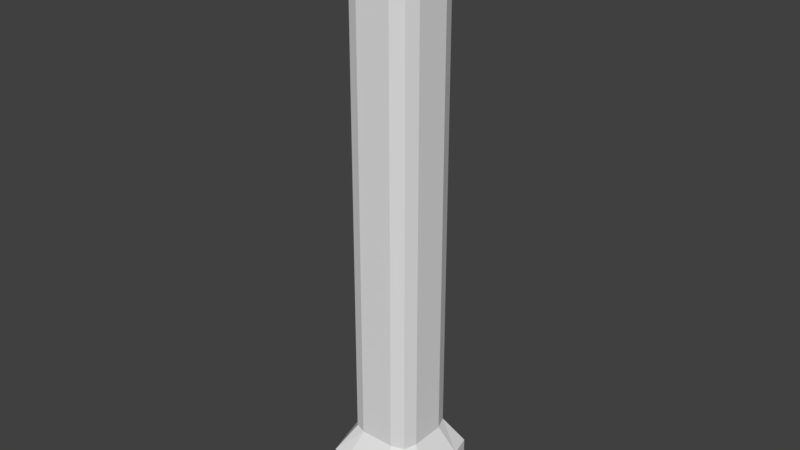 # Source: thermometer.blend  (saved by Blender 2.78.0; exported with 4.5.12 LTS)
import bpy
from mathutils import Matrix  # noqa: F401  (used for matrix-valued properties, if any)

bpy.ops.wm.read_factory_settings(use_empty=True)
scene = bpy.context.scene
scene.name = 'Scene'

# ---- collections
col_collection_1 = bpy.data.collections.new('Collection 1'); scene.collection.children.link(col_collection_1)

# ---- materials (node trees are filled in below, after node groups)
mat_thermometer_glass = bpy.data.materials.new('thermometer_glass')
mat_thermometer_glass.alpha_threshold = 0.0
mat_thermometer_glass.use_transparent_shadow = False
mat_thermometer_glass.roughness = 0.5
mat_thermometer_glass.line_color = (0.0, 0.0, 0.0, 1.0)

# ---- material node trees

# ---- world
world_world = bpy.data.worlds.new('World'); scene.world = world_world
world_world.color = (0.05088, 0.05088, 0.05088)
world_world.use_sun_shadow = False
world_world.sun_shadow_jitter_overblur = 0.0
world_world.cycles.sampling_method = 'MANUAL'

# ---- meshes
me_cube = bpy.data.meshes.new('Cube')
me_cube.from_pydata([(0.8382, 0.8972, -4.13), (0.8779, -0.8779, -4.13), (-0.8249, -0.8802, -4.13), (-0.8293, 0.8334, -4.13), (0.8382, 0.8972, 10.01), (0.8779, -0.8779, 10.01), (-0.8249, -0.8802, 10.01), (-0.8293, 0.8334, 10.01), (0.9957, 0.5019, -4.13), (0.9957, 0.001933, -4.13), (0.9957, -0.4981, -4.13), (0.4957, 1.002, -4.13), (-0.004338, 1.002, -4.13), (-0.5043, 1.002, -4.13), (0.8382, 0.8972, -0.5954), (0.8382, 0.8972, 2.939), (0.8382, 0.8972, 6.474), (0.4957, -0.9981, -4.13), (-0.004339, -0.9981, -4.13), (-0.5043, -0.9981, -4.13), (0.8779, -0.8779, -0.5954), (0.8779, -0.8779, 2.939), (0.8779, -0.8779, 6.474), (-1.004, -0.4981, -4.13), (-1.004, 0.001934, -4.13), (-1.004, 0.5019, -4.13), (-0.8249, -0.8802, -0.5954), (-0.8249, -0.8802, 2.939), (-0.8249, -0.8802, 6.474), (-0.8293, 0.8334, -0.5954), (-0.8293, 0.8334, 2.939), (-0.8293, 0.8334, 6.474), (0.9957, 0.5019, 10.01), (0.9957, 0.001933, 10.01), (0.9957, -0.4981, 10.01), (0.4957, 1.002, 10.01), (-0.004338, 1.002, 10.01), (-0.5043, 1.002, 10.01), (0.4957, -0.9981, 10.01), (-0.004339, -0.9981, 10.01), (-0.5043, -0.9981, 10.01), (-1.004, -0.4981, 10.01), (-1.004, 0.001934, 10.01), (-1.004, 0.5019, 10.01), (0.4957, 1.002, 6.474), (-0.004338, 1.002, 6.474), (-0.5043, 1.002, 6.474), (0.4957, 1.002, 2.939), (-0.004338, 1.002, 2.939), (-0.5043, 1.002, 2.939), (0.4957, 1.002, -0.5954), (-0.004338, 1.002, -0.5954), (-0.5043, 1.002, -0.5954), (-1.004, -0.4981, -0.5954), (-1.004, 0.001934, -0.5954), (-1.004, 0.5019, -0.5954), (-1.004, -0.4981, 2.939), (-1.004, 0.001934, 2.939), (-1.004, 0.5019, 2.939), (-1.004, -0.4981, 6.474), (-1.004, 0.001934, 6.474), (-1.004, 0.5019, 6.474), (0.4957, -0.9981, -0.5954), (-0.004339, -0.9981, -0.5954), (-0.5043, -0.9981, -0.5954), (0.4957, -0.9981, 2.939), (-0.004339, -0.9981, 2.939), (-0.5043, -0.9981, 2.939), (0.4957, -0.9981, 6.474), (-0.004339, -0.9981, 6.474), (-0.5043, -0.9981, 6.474), (0.9957, 0.5019, -0.5954), (0.9957, 0.001933, -0.5954), (0.9957, -0.4981, -0.5954), (0.9957, 0.5019, 2.939), (0.9957, 0.001933, 2.939), (0.9957, -0.4981, 2.939), (0.9957, 0.5019, 6.474), (0.9957, 0.001933, 6.474), (0.9957, -0.4981, 6.474), (0.4957, 0.5019, 10.75), (0.4957, 0.001933, 10.75), (0.4957, -0.4981, 10.75), (-0.004338, 0.5019, 10.75), (-0.004339, 0.001933, 10.75), (-0.004339, -0.4981, 10.75), (-0.5043, 0.5019, 10.75), (-0.5043, 0.001933, 10.75), (-0.5043, -0.4981, 10.75), (1.448, 0.7283, -5.725), (1.291, 1.35, -5.725), (-1.457, 0.7283, -5.725), (-1.278, -1.333, -5.725), (-0.7307, -1.451, -5.725), (-1.282, 1.286, -5.725), (-0.7307, 1.455, -5.725), (1.331, -1.331, -5.725), (1.448, -0.7245, -5.725), (1.448, -0.7245, -4.932), (1.331, -1.331, -4.932), (-0.7307, 1.455, -4.932), (-1.282, 1.286, -4.932), (-0.7307, -1.451, -4.932), (-1.278, -1.333, -4.932), (-1.457, 0.7283, -4.932), (1.291, 1.35, -4.932), (1.448, 0.7283, -4.932), (1.448, 0.001933, -4.932), (0.7221, 1.455, -4.932), (-0.004338, 1.455, -4.932), (0.7221, -1.451, -4.932), (-0.004339, -1.451, -4.932), (-1.457, -0.7245, -4.932), (-1.457, 0.001934, -4.932), (-0.7538, -0.8091, -6.453), (-0.4688, -0.9269, -6.453), (-0.7582, 0.7623, -6.453), (-0.9332, 0.4664, -6.453), (0.9245, 0.4664, -6.453), (0.9245, -0.4625, -6.453), (0.9245, 0.001933, -6.453), (0.4601, 0.9308, -6.453), (0.7671, 0.8261, -6.453), (1.448, 0.001933, -5.725), (0.7221, 1.455, -5.725), (-0.004338, 1.455, -5.725), (0.7221, -1.451, -5.725), (-0.004339, -1.451, -5.725), (-1.457, -0.7245, -5.725), (-1.457, 0.001934, -5.725), (-0.4688, 0.9308, -6.453), (0.8067, -0.8067, -6.453), (-0.004338, 0.9308, -6.453), (0.4601, -0.9269, -6.453), (-0.004339, -0.9269, -6.453), (-0.9332, -0.4625, -6.453), (-0.9332, 0.001934, -6.453), (-0.4688, 0.4664, -6.453), (0.4601, 0.4664, -6.453), (-0.004338, 0.4664, -6.453), (-0.4688, 0.001934, -6.453), (0.4601, 0.001933, -6.453), (-0.004338, 0.001933, -6.453), (-0.4688, -0.4625, -6.453), (0.4601, -0.4625, -6.453), (-0.004339, -0.4625, -6.453)], [], [(19, 2, 103, 102), (88, 41, 6, 40), (79, 34, 5, 22), (70, 40, 6, 28), (61, 43, 7, 31), (52, 13, 3, 29), (37, 46, 31, 7), (46, 49, 30, 31), (49, 52, 29, 30), (4, 16, 44, 35), (35, 44, 45, 36), (36, 45, 46, 37), (16, 15, 47, 44), (44, 47, 48, 45), (45, 48, 49, 46), (15, 14, 50, 47), (47, 50, 51, 48), (48, 51, 52, 49), (14, 0, 11, 50), (50, 11, 12, 51), (51, 12, 13, 52), (25, 55, 29, 3), (55, 58, 30, 29), (58, 61, 31, 30), (2, 26, 53, 23), (23, 53, 54, 24), (24, 54, 55, 25), (26, 27, 56, 53), (53, 56, 57, 54), (54, 57, 58, 55), (27, 28, 59, 56), (56, 59, 60, 57), (57, 60, 61, 58), (28, 6, 41, 59), (59, 41, 42, 60), (60, 42, 43, 61), (19, 64, 26, 2), (64, 67, 27, 26), (67, 70, 28, 27), (1, 20, 62, 17), (17, 62, 63, 18), (18, 63, 64, 19), (20, 21, 65, 62), (62, 65, 66, 63), (63, 66, 67, 64), (21, 22, 68, 65), (65, 68, 69, 66), (66, 69, 70, 67), (22, 5, 38, 68), (68, 38, 39, 69), (69, 39, 40, 70), (10, 73, 20, 1), (73, 76, 21, 20), (76, 79, 22, 21), (0, 14, 71, 8), (8, 71, 72, 9), (9, 72, 73, 10), (14, 15, 74, 71), (71, 74, 75, 72), (72, 75, 76, 73), (15, 16, 77, 74), (74, 77, 78, 75), (75, 78, 79, 76), (16, 4, 32, 77), (77, 32, 33, 78), (78, 33, 34, 79), (34, 82, 38, 5), (82, 85, 39, 38), (85, 88, 40, 39), (4, 35, 80, 32), (32, 80, 81, 33), (33, 81, 82, 34), (35, 36, 83, 80), (80, 83, 84, 81), (81, 84, 85, 82), (36, 37, 86, 83), (83, 86, 87, 84), (84, 87, 88, 85), (37, 7, 43, 86), (86, 43, 42, 87), (87, 42, 41, 88), (13, 12, 109, 100), (12, 11, 108, 109), (3, 13, 100, 101), (18, 19, 102, 111), (11, 0, 105, 108), (10, 1, 99, 98), (17, 18, 111, 110), (24, 25, 104, 113), (9, 10, 98, 107), (1, 17, 110, 99), (23, 24, 113, 112), (8, 9, 107, 106), (25, 3, 101, 104), (2, 23, 112, 103), (0, 8, 106, 105), (110, 111, 127, 126), (104, 101, 94, 91), (99, 110, 126, 96), (102, 103, 92, 93), (100, 109, 125, 95), (101, 100, 95, 94), (109, 108, 124, 125), (113, 104, 91, 129), (98, 99, 96, 97), (108, 105, 90, 124), (112, 113, 129, 128), (107, 98, 97, 123), (103, 112, 128, 92), (106, 107, 123, 89), (111, 102, 93, 127), (105, 106, 89, 90), (93, 92, 114, 115), (125, 124, 121, 132), (129, 91, 117, 136), (91, 94, 116, 117), (128, 129, 136, 135), (90, 89, 118, 122), (92, 128, 135, 114), (89, 123, 120, 118), (127, 93, 115, 134), (123, 97, 119, 120), (126, 127, 134, 133), (124, 90, 122, 121), (97, 96, 131, 119), (96, 126, 133, 131), (94, 95, 130, 116), (95, 125, 132, 130), (143, 115, 114, 135), (130, 137, 117, 116), (137, 140, 136, 117), (140, 143, 135, 136), (122, 118, 138, 121), (121, 138, 139, 132), (132, 139, 137, 130), (118, 120, 141, 138), (138, 141, 142, 139), (139, 142, 140, 137), (120, 119, 144, 141), (141, 144, 145, 142), (142, 145, 143, 140), (119, 131, 133, 144), (144, 133, 134, 145), (145, 134, 115, 143)])
me_cube.materials.append(mat_thermometer_glass)
me_cube.use_remesh_preserve_volume = False
me_cube.use_remesh_preserve_attributes = False
me_cube.use_mirror_vertex_groups = False
me_cube.update()

# ---- objects
ob_cube = bpy.data.objects.new('Cube', me_cube)

# ---- transforms, parenting, visibility, modifiers, constraints
ob_cube.location = (0.0, 0.0, 0.0)
ob_cube.scale = (0.5484, 0.5484, 0.5484)
ob_cube.lock_rotations_4d = False
ob_cube.empty_display_type = 'ARROWS'
ob_cube.lineart.crease_threshold = 0.0

# ---- collection membership
col_collection_1.objects.link(ob_cube)

# ---- scene / render settings (as saved in the file)
scene.frame_start = 1; scene.frame_end = 250; scene.frame_set(1)
scene.render.engine = 'BLENDER_EEVEE_NEXT'
scene.render.resolution_percentage = 50
scene.render.dither_intensity = 0.0
scene.cycles.use_denoising = False
scene.cycles.samples = 128
scene.cycles.sampling_pattern = 'TABULATED_SOBOL'
scene.cycles.light_sampling_threshold = 0.0
scene.cycles.use_adaptive_sampling = False
scene.cycles.use_light_tree = False
scene.cycles.blur_glossy = 0.0
scene.cycles.sample_clamp_indirect = 0.0
scene.view_settings.view_transform = 'Standard'
bpy.context.view_layer.update()

# ---- added for rendering (the .blend has no active camera and no usable light): camera, sun
cam_auto = bpy.data.cameras.new('AutoCamera')
cam_auto.lens = 50.0
cam_auto.sensor_width = 36.0
cam_auto.clip_end = 1000.0
ob_auto_camera = bpy.data.objects.new('AutoCamera', cam_auto)
scene.collection.objects.link(ob_auto_camera)
ob_auto_camera.location = (8.96916, -10.7648, 8.35428)
ob_auto_camera.rotation_euler = (1.09748, -7.21219e-08, 0.694738)
scene.camera = ob_auto_camera
light_auto_sun = bpy.data.lights.new('AutoSun', 'SUN')
light_auto_sun.energy = 3.0
light_auto_sun.angle = 0.0523599
ob_auto_sun = bpy.data.objects.new('AutoSun', light_auto_sun)
scene.collection.objects.link(ob_auto_sun)
ob_auto_sun.rotation_euler = (0.872665, 0.174533, 0.523599)
bpy.context.view_layer.update()
